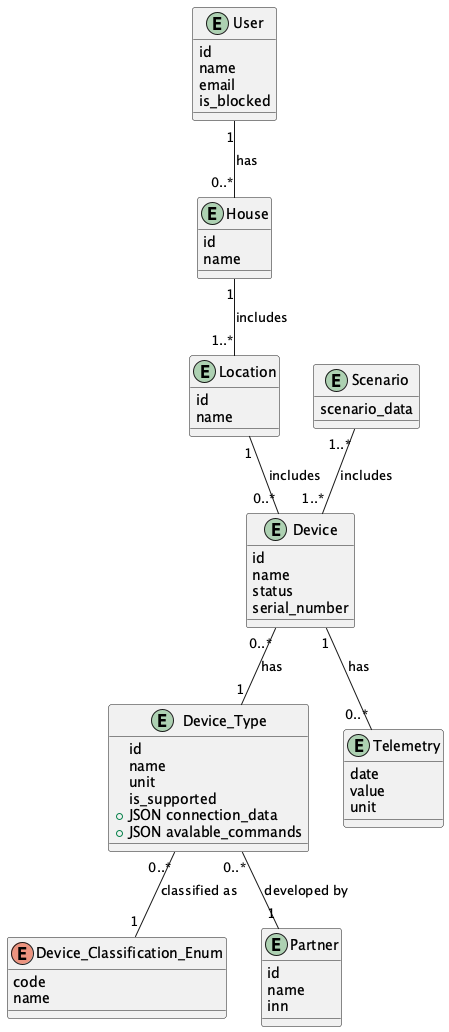

The diagram above was rendered by PlantUML. Its source (embedded in the PNG):
@startuml Smarthome-ER
entity User {
    id
    name
    email
    is_blocked
}

entity Device {
    id
    name
    status
    serial_number
}

enum Device_Classification_Enum {
    code
    name
}

entity Device_Type {
    id
    name
    unit
    is_supported
    +JSON connection_data
    +JSON avalable_commands 
}

entity Partner {
    id
    name
    inn
}


entity House {
    id
    name
}

entity Location {
    id
    name
}

entity Telemetry {
    date
    value
    unit
}

entity Scenario {
    scenario_data
}

User "1" -- "0..*" House: has
House "1" -- "1..*" Location: includes
Location "1" -- "0..*" Device: includes
Device "1" -- "0..*" Telemetry: has
Device "0..*" -- "1" Device_Type: has
Scenario "1..*" -- "1..*" Device: includes
Device_Type "0..*" -- "1" Partner: developed by
Device_Type "0..*" -- "1" Device_Classification_Enum: classified as

@enduml